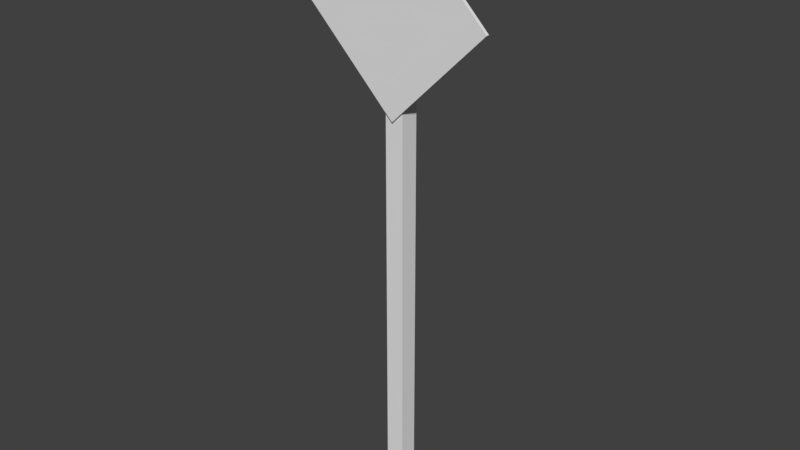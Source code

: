 # Source: placa-de-sinaliza_o.blend  (saved by Blender 2.79.0; exported with 4.5.12 LTS)
import bpy
from mathutils import Matrix  # noqa: F401  (used for matrix-valued properties, if any)

bpy.ops.wm.read_factory_settings(use_empty=True)
scene = bpy.context.scene
scene.name = 'Scene'

# ---- collections
col_collection_1 = bpy.data.collections.new('Collection 1'); scene.collection.children.link(col_collection_1)

# ---- world
world_world = bpy.data.worlds.new('World'); scene.world = world_world
world_world.color = (0.05088, 0.05088, 0.05088)
world_world.use_sun_shadow = False
world_world.sun_shadow_jitter_overblur = 0.0
world_world.cycles.sampling_method = 'MANUAL'

# ---- meshes
me_cubo_001 = bpy.data.meshes.new('Cubo.001')
me_cubo_001.from_pydata([(8.559e-08, -0.1369, 4.453), (-1.067, -0.1369, 5.52), (8.559e-08, -0.102, 4.453), (-1.067, -0.102, 5.52), (1.067, -0.1369, 5.52), (-8.542e-08, -0.1369, 6.587), (1.067, -0.102, 5.52), (-8.542e-08, -0.102, 6.587)], [], [(0, 1, 3, 2), (2, 3, 7, 6), (6, 7, 5, 4), (4, 5, 1, 0), (2, 6, 4, 0), (7, 3, 1, 5)])
me_cubo_001.use_remesh_preserve_volume = False
me_cubo_001.use_remesh_preserve_attributes = False
me_cubo_001.use_mirror_vertex_groups = False
me_cubo_001.update()
me_cubo = bpy.data.meshes.new('Cubo')
me_cubo.from_pydata([(-0.1044, -0.1044, 0.02191), (-0.1044, -0.1044, 6.4), (-0.1044, 0.1044, 0.02191), (-0.1044, 0.1044, 6.4), (0.1044, -0.1044, 0.02191), (0.1044, -0.1044, 6.4), (0.1044, 0.1044, 0.02191), (0.1044, 0.1044, 6.4)], [], [(0, 1, 3, 2), (2, 3, 7, 6), (6, 7, 5, 4), (4, 5, 1, 0), (2, 6, 4, 0), (7, 3, 1, 5)])
me_cubo.use_remesh_preserve_volume = False
me_cubo.use_remesh_preserve_attributes = False
me_cubo.use_mirror_vertex_groups = False
me_cubo.update()

# ---- objects
ob_cubo_001 = bpy.data.objects.new('Cubo.001', me_cubo_001)
ob_cubo = bpy.data.objects.new('Cubo', me_cubo)

# ---- transforms, parenting, visibility, modifiers, constraints
ob_cubo_001.location = (0.0, 0.0, 0.0)
ob_cubo_001.lineart.crease_threshold = 0.0
ob_cubo.location = (0.0, 0.0, 0.0)
ob_cubo.lineart.crease_threshold = 0.0

# ---- collection membership
col_collection_1.objects.link(ob_cubo_001)
col_collection_1.objects.link(ob_cubo)

# ---- scene / render settings (as saved in the file)
scene.frame_start = 1; scene.frame_end = 250; scene.frame_set(1)
scene.render.engine = 'BLENDER_EEVEE_NEXT'
scene.render.resolution_percentage = 50
scene.render.dither_intensity = 0.0
scene.cycles.use_denoising = False
scene.cycles.samples = 128
scene.cycles.sampling_pattern = 'TABULATED_SOBOL'
scene.cycles.use_adaptive_sampling = False
scene.cycles.use_light_tree = False
scene.cycles.blur_glossy = 0.0
scene.cycles.sample_clamp_indirect = 0.0
scene.view_settings.view_transform = 'Standard'
bpy.context.view_layer.update()

# ---- added for rendering (the .blend has no active camera and no usable light): camera, sun
cam_auto = bpy.data.cameras.new('AutoCamera')
cam_auto.lens = 50.0
cam_auto.sensor_width = 36.0
cam_auto.clip_end = 1000.0
ob_auto_camera = bpy.data.objects.new('AutoCamera', cam_auto)
scene.collection.objects.link(ob_auto_camera)
ob_auto_camera.location = (6.3909, -7.68528, 8.41713)
ob_auto_camera.rotation_euler = (1.09748, -7.21219e-08, 0.694738)
scene.camera = ob_auto_camera
light_auto_sun = bpy.data.lights.new('AutoSun', 'SUN')
light_auto_sun.energy = 3.0
light_auto_sun.angle = 0.0523599
ob_auto_sun = bpy.data.objects.new('AutoSun', light_auto_sun)
scene.collection.objects.link(ob_auto_sun)
ob_auto_sun.rotation_euler = (0.872665, 0.174533, 0.523599)
bpy.context.view_layer.update()
